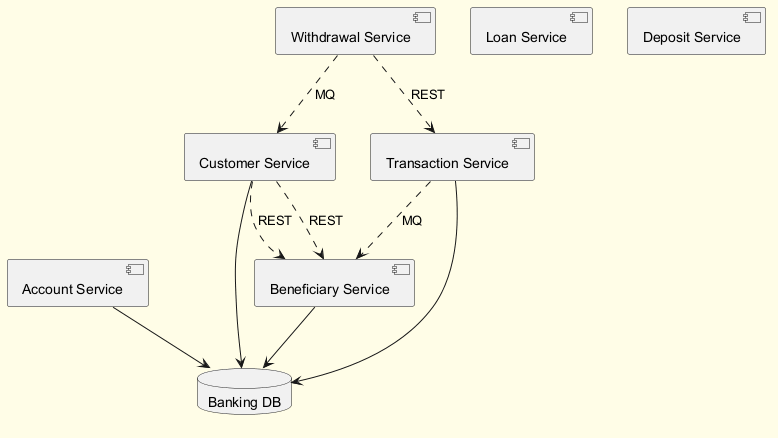

The diagram above was rendered by PlantUML. Its source (embedded in the PNG):
@startuml
skinparam backgroundColor #FFFDE7
skinparam classBackgroundColor #FFF9C4
skinparam classBorderColor #F57F17
component "Account Service" as C_AccountService
component "Customer Service" as C_CustomerService
component "Beneficiary Service" as C_BeneficiaryService
component "Loan Service" as C_LoanService
component "Deposit Service" as C_DepositService
component "Withdrawal Service" as C_WithdrawalService
component "Transaction Service" as C_TransactionService
database "Banking DB" as DB_banking
C_AccountService --> DB_banking
C_CustomerService --> DB_banking
C_BeneficiaryService --> DB_banking
C_TransactionService --> DB_banking
C_CustomerService ..> C_BeneficiaryService : REST
C_CustomerService ..> C_BeneficiaryService : REST
C_WithdrawalService ..> C_TransactionService : REST
C_WithdrawalService ..> C_CustomerService : MQ
C_TransactionService ..> C_BeneficiaryService : MQ
@enduml